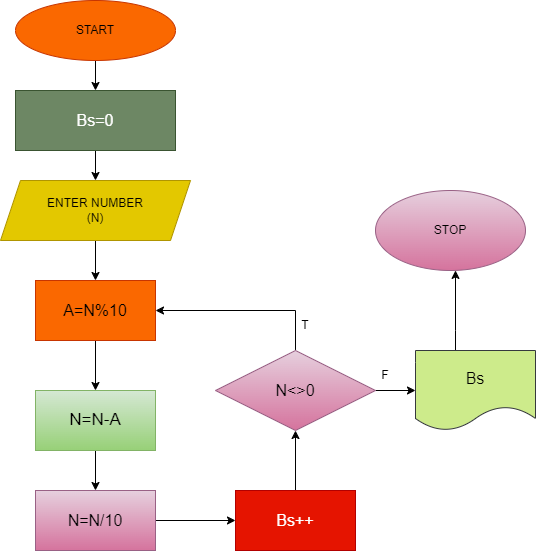

The diagram above was exported from draw.io. Its source (the exported page's mxGraphModel, read from the mxfile embedded in the PNG):
<mxGraphModel dx="1050" dy="2868" grid="1" gridSize="10" guides="1" tooltips="1" connect="1" arrows="1" fold="1" page="1" pageScale="1" pageWidth="827" pageHeight="1169" math="0" shadow="0">
  <root>
    <mxCell id="0" />
    <mxCell id="1" parent="0" />
    <mxCell id="fBwWmqWpvio150yuqSuc-3" value="" style="edgeStyle=orthogonalEdgeStyle;rounded=0;orthogonalLoop=1;jettySize=auto;html=1;" edge="1" parent="1" source="fBwWmqWpvio150yuqSuc-1" target="fBwWmqWpvio150yuqSuc-2">
      <mxGeometry relative="1" as="geometry" />
    </mxCell>
    <mxCell id="fBwWmqWpvio150yuqSuc-1" value="START" style="ellipse;whiteSpace=wrap;html=1;fillColor=#fa6800;fontColor=#000000;strokeColor=#C73500;" vertex="1" parent="1">
      <mxGeometry x="300" y="-2300" width="160" height="60" as="geometry" />
    </mxCell>
    <mxCell id="fBwWmqWpvio150yuqSuc-5" value="" style="edgeStyle=orthogonalEdgeStyle;rounded=0;orthogonalLoop=1;jettySize=auto;html=1;" edge="1" parent="1" source="fBwWmqWpvio150yuqSuc-2" target="fBwWmqWpvio150yuqSuc-4">
      <mxGeometry relative="1" as="geometry" />
    </mxCell>
    <mxCell id="fBwWmqWpvio150yuqSuc-2" value="&lt;font style=&quot;font-size: 16px;&quot;&gt;Bs=0&lt;/font&gt;" style="rounded=0;whiteSpace=wrap;html=1;fillColor=#6d8764;fontColor=#ffffff;strokeColor=#3A5431;" vertex="1" parent="1">
      <mxGeometry x="300" y="-2210" width="160" height="60" as="geometry" />
    </mxCell>
    <mxCell id="fBwWmqWpvio150yuqSuc-7" value="" style="edgeStyle=orthogonalEdgeStyle;rounded=0;orthogonalLoop=1;jettySize=auto;html=1;" edge="1" parent="1" source="fBwWmqWpvio150yuqSuc-4" target="fBwWmqWpvio150yuqSuc-6">
      <mxGeometry relative="1" as="geometry" />
    </mxCell>
    <mxCell id="fBwWmqWpvio150yuqSuc-4" value="ENTER NUMBER&lt;br&gt;(N)" style="shape=parallelogram;perimeter=parallelogramPerimeter;whiteSpace=wrap;html=1;fixedSize=1;fillColor=#e3c800;fontColor=#000000;strokeColor=#B09500;" vertex="1" parent="1">
      <mxGeometry x="285" y="-2120" width="190" height="60" as="geometry" />
    </mxCell>
    <mxCell id="fBwWmqWpvio150yuqSuc-9" value="" style="edgeStyle=orthogonalEdgeStyle;rounded=0;orthogonalLoop=1;jettySize=auto;html=1;" edge="1" parent="1" source="fBwWmqWpvio150yuqSuc-6" target="fBwWmqWpvio150yuqSuc-8">
      <mxGeometry relative="1" as="geometry" />
    </mxCell>
    <mxCell id="fBwWmqWpvio150yuqSuc-6" value="&lt;font style=&quot;font-size: 16px;&quot;&gt;A=N%10&lt;/font&gt;" style="whiteSpace=wrap;html=1;fillColor=#fa6800;strokeColor=#C73500;fontColor=#000000;" vertex="1" parent="1">
      <mxGeometry x="320" y="-2020" width="120" height="60" as="geometry" />
    </mxCell>
    <mxCell id="fBwWmqWpvio150yuqSuc-11" value="" style="edgeStyle=orthogonalEdgeStyle;rounded=0;orthogonalLoop=1;jettySize=auto;html=1;" edge="1" parent="1" source="fBwWmqWpvio150yuqSuc-8" target="fBwWmqWpvio150yuqSuc-10">
      <mxGeometry relative="1" as="geometry" />
    </mxCell>
    <mxCell id="fBwWmqWpvio150yuqSuc-8" value="&lt;font style=&quot;font-size: 17px;&quot;&gt;N=N-A&lt;/font&gt;" style="whiteSpace=wrap;html=1;fillColor=#d5e8d4;strokeColor=#82b366;gradientColor=#97d077;" vertex="1" parent="1">
      <mxGeometry x="320" y="-1910" width="120" height="60" as="geometry" />
    </mxCell>
    <mxCell id="fBwWmqWpvio150yuqSuc-13" value="" style="edgeStyle=orthogonalEdgeStyle;rounded=0;orthogonalLoop=1;jettySize=auto;html=1;" edge="1" parent="1" source="fBwWmqWpvio150yuqSuc-10" target="fBwWmqWpvio150yuqSuc-12">
      <mxGeometry relative="1" as="geometry" />
    </mxCell>
    <mxCell id="fBwWmqWpvio150yuqSuc-10" value="&lt;font style=&quot;font-size: 16px;&quot;&gt;N=N/10&lt;/font&gt;" style="whiteSpace=wrap;html=1;fillColor=#e6d0de;strokeColor=#996185;gradientColor=#d5739d;" vertex="1" parent="1">
      <mxGeometry x="320" y="-1810" width="120" height="60" as="geometry" />
    </mxCell>
    <mxCell id="fBwWmqWpvio150yuqSuc-15" value="" style="edgeStyle=orthogonalEdgeStyle;rounded=0;orthogonalLoop=1;jettySize=auto;html=1;" edge="1" parent="1" source="fBwWmqWpvio150yuqSuc-12" target="fBwWmqWpvio150yuqSuc-14">
      <mxGeometry relative="1" as="geometry" />
    </mxCell>
    <mxCell id="fBwWmqWpvio150yuqSuc-12" value="&lt;font style=&quot;font-size: 16px;&quot;&gt;Bs++&lt;/font&gt;" style="whiteSpace=wrap;html=1;fillColor=#e51400;strokeColor=#B20000;fontColor=#ffffff;" vertex="1" parent="1">
      <mxGeometry x="520" y="-1810" width="120" height="60" as="geometry" />
    </mxCell>
    <mxCell id="fBwWmqWpvio150yuqSuc-16" style="edgeStyle=orthogonalEdgeStyle;rounded=0;orthogonalLoop=1;jettySize=auto;html=1;exitX=0.5;exitY=0;exitDx=0;exitDy=0;entryX=1;entryY=0.5;entryDx=0;entryDy=0;" edge="1" parent="1" source="fBwWmqWpvio150yuqSuc-14" target="fBwWmqWpvio150yuqSuc-6">
      <mxGeometry relative="1" as="geometry" />
    </mxCell>
    <mxCell id="fBwWmqWpvio150yuqSuc-20" value="" style="edgeStyle=orthogonalEdgeStyle;rounded=0;orthogonalLoop=1;jettySize=auto;html=1;" edge="1" parent="1" source="fBwWmqWpvio150yuqSuc-14" target="fBwWmqWpvio150yuqSuc-19">
      <mxGeometry relative="1" as="geometry" />
    </mxCell>
    <mxCell id="fBwWmqWpvio150yuqSuc-14" value="&lt;font style=&quot;font-size: 16px;&quot;&gt;N&amp;lt;&amp;gt;0&lt;/font&gt;" style="rhombus;whiteSpace=wrap;html=1;fillColor=#e6d0de;strokeColor=#996185;gradientColor=#d5739d;" vertex="1" parent="1">
      <mxGeometry x="500" y="-1950" width="160" height="80" as="geometry" />
    </mxCell>
    <mxCell id="fBwWmqWpvio150yuqSuc-17" value="T" style="text;html=1;strokeColor=none;fillColor=none;align=center;verticalAlign=middle;whiteSpace=wrap;rounded=0;" vertex="1" parent="1">
      <mxGeometry x="560" y="-1990" width="60" height="30" as="geometry" />
    </mxCell>
    <mxCell id="fBwWmqWpvio150yuqSuc-18" value="F" style="text;html=1;strokeColor=none;fillColor=none;align=center;verticalAlign=middle;whiteSpace=wrap;rounded=0;" vertex="1" parent="1">
      <mxGeometry x="640" y="-1940" width="60" height="30" as="geometry" />
    </mxCell>
    <mxCell id="fBwWmqWpvio150yuqSuc-22" value="" style="edgeStyle=orthogonalEdgeStyle;rounded=0;orthogonalLoop=1;jettySize=auto;html=1;" edge="1" parent="1" source="fBwWmqWpvio150yuqSuc-19" target="fBwWmqWpvio150yuqSuc-21">
      <mxGeometry relative="1" as="geometry">
        <Array as="points">
          <mxPoint x="740" y="-1970" />
          <mxPoint x="740" y="-1970" />
        </Array>
      </mxGeometry>
    </mxCell>
    <mxCell id="fBwWmqWpvio150yuqSuc-19" value="&lt;font style=&quot;font-size: 16px;&quot;&gt;Bs&lt;/font&gt;" style="shape=document;whiteSpace=wrap;html=1;boundedLbl=1;fillColor=#cdeb8b;strokeColor=#36393d;" vertex="1" parent="1">
      <mxGeometry x="700" y="-1950" width="120" height="80" as="geometry" />
    </mxCell>
    <mxCell id="fBwWmqWpvio150yuqSuc-21" value="STOP" style="ellipse;whiteSpace=wrap;html=1;fillColor=#e6d0de;strokeColor=#996185;gradientColor=#d5739d;" vertex="1" parent="1">
      <mxGeometry x="660" y="-2110" width="150" height="80" as="geometry" />
    </mxCell>
  </root>
</mxGraphModel>